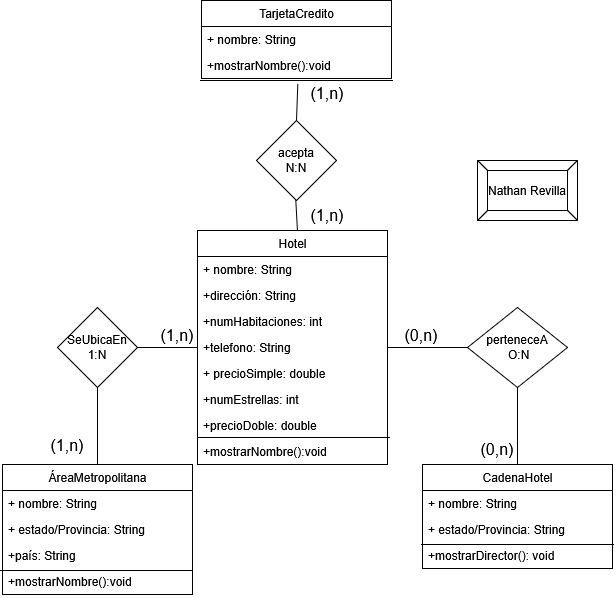

The diagram above was exported from draw.io. Its source (the exported page's mxGraphModel, read from the mxfile embedded in the PNG):
<mxGraphModel dx="1146" dy="693" grid="1" gridSize="10" guides="1" tooltips="1" connect="1" arrows="1" fold="1" page="1" pageScale="1" pageWidth="827" pageHeight="1169" background="#FFFFFF" math="0" shadow="0">
  <root>
    <mxCell id="0" />
    <mxCell id="1" parent="0" />
    <mxCell id="rZA7uTXKwKfk8e5hsUsL-1" parent="1" style="swimlane;fontStyle=0;childLayout=stackLayout;horizontal=1;startSize=26;fillColor=none;horizontalStack=0;resizeParent=1;resizeParentMax=0;resizeLast=0;collapsible=1;marginBottom=0;html=1;" value="ÁreaMetropolitana" vertex="1">
      <mxGeometry height="130" width="190" x="25" y="634" as="geometry" />
    </mxCell>
    <mxCell id="rZA7uTXKwKfk8e5hsUsL-2" parent="rZA7uTXKwKfk8e5hsUsL-1" style="text;strokeColor=none;fillColor=none;align=left;verticalAlign=top;spacingLeft=4;spacingRight=4;overflow=hidden;rotatable=0;points=[[0,0.5],[1,0.5]];portConstraint=eastwest;whiteSpace=wrap;html=1;" value="+ nombre: String" vertex="1">
      <mxGeometry height="26" width="190" y="26" as="geometry" />
    </mxCell>
    <mxCell id="rZA7uTXKwKfk8e5hsUsL-3" parent="rZA7uTXKwKfk8e5hsUsL-1" style="text;strokeColor=none;fillColor=none;align=left;verticalAlign=top;spacingLeft=4;spacingRight=4;overflow=hidden;rotatable=0;points=[[0,0.5],[1,0.5]];portConstraint=eastwest;whiteSpace=wrap;html=1;" value="+ estado/Provincia: String" vertex="1">
      <mxGeometry height="26" width="190" y="52" as="geometry" />
    </mxCell>
    <mxCell id="rZA7uTXKwKfk8e5hsUsL-4" parent="rZA7uTXKwKfk8e5hsUsL-1" style="text;strokeColor=none;fillColor=none;align=left;verticalAlign=top;spacingLeft=4;spacingRight=4;overflow=hidden;rotatable=0;points=[[0,0.5],[1,0.5]];portConstraint=eastwest;whiteSpace=wrap;html=1;" value="+país: String" vertex="1">
      <mxGeometry height="26" width="190" y="78" as="geometry" />
    </mxCell>
    <mxCell id="rZA7uTXKwKfk8e5hsUsL-5" parent="rZA7uTXKwKfk8e5hsUsL-1" style="text;strokeColor=none;fillColor=none;align=left;verticalAlign=top;spacingLeft=4;spacingRight=4;overflow=hidden;rotatable=0;points=[[0,0.5],[1,0.5]];portConstraint=eastwest;whiteSpace=wrap;html=1;" value="+mostrarNombre():void" vertex="1">
      <mxGeometry height="26" width="190" y="104" as="geometry" />
    </mxCell>
    <mxCell id="rZA7uTXKwKfk8e5hsUsL-16" edge="1" parent="rZA7uTXKwKfk8e5hsUsL-1" source="rZA7uTXKwKfk8e5hsUsL-5" style="endArrow=none;html=1;rounded=0;fontSize=12;startSize=8;endSize=8;curved=1;exitX=-0.011;exitY=0.077;exitDx=0;exitDy=0;exitPerimeter=0;entryX=1;entryY=0.077;entryDx=0;entryDy=0;entryPerimeter=0;" target="rZA7uTXKwKfk8e5hsUsL-5" value="">
      <mxGeometry height="50" relative="1" width="50" as="geometry">
        <mxPoint x="260" y="220" as="sourcePoint" />
        <mxPoint x="310" y="170" as="targetPoint" />
      </mxGeometry>
    </mxCell>
    <mxCell id="rZA7uTXKwKfk8e5hsUsL-6" parent="1" style="swimlane;fontStyle=0;childLayout=stackLayout;horizontal=1;startSize=26;fillColor=none;horizontalStack=0;resizeParent=1;resizeParentMax=0;resizeLast=0;collapsible=1;marginBottom=0;html=1;" value="CadenaHotel" vertex="1">
      <mxGeometry height="104" width="190" x="445" y="634" as="geometry" />
    </mxCell>
    <mxCell id="rZA7uTXKwKfk8e5hsUsL-7" parent="rZA7uTXKwKfk8e5hsUsL-6" style="text;strokeColor=none;fillColor=none;align=left;verticalAlign=top;spacingLeft=4;spacingRight=4;overflow=hidden;rotatable=0;points=[[0,0.5],[1,0.5]];portConstraint=eastwest;whiteSpace=wrap;html=1;" value="+ nombre: String" vertex="1">
      <mxGeometry height="26" width="190" y="26" as="geometry" />
    </mxCell>
    <mxCell id="rZA7uTXKwKfk8e5hsUsL-8" parent="rZA7uTXKwKfk8e5hsUsL-6" style="text;strokeColor=none;fillColor=none;align=left;verticalAlign=top;spacingLeft=4;spacingRight=4;overflow=hidden;rotatable=0;points=[[0,0.5],[1,0.5]];portConstraint=eastwest;whiteSpace=wrap;html=1;" value="+ estado/Provincia: String" vertex="1">
      <mxGeometry height="26" width="190" y="52" as="geometry" />
    </mxCell>
    <mxCell id="rZA7uTXKwKfk8e5hsUsL-17" edge="1" parent="rZA7uTXKwKfk8e5hsUsL-6" style="endArrow=none;html=1;rounded=0;fontSize=12;startSize=8;endSize=8;curved=1;exitX=-0.011;exitY=0.077;exitDx=0;exitDy=0;exitPerimeter=0;entryX=1;entryY=0.077;entryDx=0;entryDy=0;entryPerimeter=0;" value="">
      <mxGeometry height="50" relative="1" width="50" as="geometry">
        <mxPoint x="-1" y="80" as="sourcePoint" />
        <mxPoint x="191" y="80" as="targetPoint" />
      </mxGeometry>
    </mxCell>
    <mxCell id="rZA7uTXKwKfk8e5hsUsL-10" parent="rZA7uTXKwKfk8e5hsUsL-6" style="text;strokeColor=none;fillColor=none;align=left;verticalAlign=top;spacingLeft=4;spacingRight=4;overflow=hidden;rotatable=0;points=[[0,0.5],[1,0.5]];portConstraint=eastwest;whiteSpace=wrap;html=1;" value="+mostrarDirector(): void" vertex="1">
      <mxGeometry height="26" width="190" y="78" as="geometry" />
    </mxCell>
    <mxCell id="rZA7uTXKwKfk8e5hsUsL-11" parent="1" style="swimlane;fontStyle=0;childLayout=stackLayout;horizontal=1;startSize=26;fillColor=none;horizontalStack=0;resizeParent=1;resizeParentMax=0;resizeLast=0;collapsible=1;marginBottom=0;html=1;" value="Hotel" vertex="1">
      <mxGeometry height="234" width="190" x="220" y="400" as="geometry" />
    </mxCell>
    <mxCell id="rZA7uTXKwKfk8e5hsUsL-12" parent="rZA7uTXKwKfk8e5hsUsL-11" style="text;strokeColor=none;fillColor=none;align=left;verticalAlign=top;spacingLeft=4;spacingRight=4;overflow=hidden;rotatable=0;points=[[0,0.5],[1,0.5]];portConstraint=eastwest;whiteSpace=wrap;html=1;" value="+ nombre: String" vertex="1">
      <mxGeometry height="26" width="190" y="26" as="geometry" />
    </mxCell>
    <mxCell id="rZA7uTXKwKfk8e5hsUsL-13" parent="rZA7uTXKwKfk8e5hsUsL-11" style="text;strokeColor=none;fillColor=none;align=left;verticalAlign=top;spacingLeft=4;spacingRight=4;overflow=hidden;rotatable=0;points=[[0,0.5],[1,0.5]];portConstraint=eastwest;whiteSpace=wrap;html=1;" value="+dirección: String" vertex="1">
      <mxGeometry height="26" width="190" y="52" as="geometry" />
    </mxCell>
    <mxCell id="rZA7uTXKwKfk8e5hsUsL-14" parent="rZA7uTXKwKfk8e5hsUsL-11" style="text;strokeColor=none;fillColor=none;align=left;verticalAlign=top;spacingLeft=4;spacingRight=4;overflow=hidden;rotatable=0;points=[[0,0.5],[1,0.5]];portConstraint=eastwest;whiteSpace=wrap;html=1;" value="+numHabitaciones: int" vertex="1">
      <mxGeometry height="26" width="190" y="78" as="geometry" />
    </mxCell>
    <mxCell id="rZA7uTXKwKfk8e5hsUsL-19" parent="rZA7uTXKwKfk8e5hsUsL-11" style="text;strokeColor=none;fillColor=none;align=left;verticalAlign=top;spacingLeft=4;spacingRight=4;overflow=hidden;rotatable=0;points=[[0,0.5],[1,0.5]];portConstraint=eastwest;whiteSpace=wrap;html=1;" value="+telefono: String" vertex="1">
      <mxGeometry height="26" width="190" y="104" as="geometry" />
    </mxCell>
    <mxCell id="rZA7uTXKwKfk8e5hsUsL-20" parent="rZA7uTXKwKfk8e5hsUsL-11" style="text;strokeColor=none;fillColor=none;align=left;verticalAlign=top;spacingLeft=4;spacingRight=4;overflow=hidden;rotatable=0;points=[[0,0.5],[1,0.5]];portConstraint=eastwest;whiteSpace=wrap;html=1;" value="+ precioSimple: double" vertex="1">
      <mxGeometry height="26" width="190" y="130" as="geometry" />
    </mxCell>
    <mxCell id="rZA7uTXKwKfk8e5hsUsL-21" parent="rZA7uTXKwKfk8e5hsUsL-11" style="text;strokeColor=none;fillColor=none;align=left;verticalAlign=top;spacingLeft=4;spacingRight=4;overflow=hidden;rotatable=0;points=[[0,0.5],[1,0.5]];portConstraint=eastwest;whiteSpace=wrap;html=1;" value="+numEstrellas: int" vertex="1">
      <mxGeometry height="26" width="190" y="156" as="geometry" />
    </mxCell>
    <mxCell id="rZA7uTXKwKfk8e5hsUsL-22" parent="rZA7uTXKwKfk8e5hsUsL-11" style="text;strokeColor=none;fillColor=none;align=left;verticalAlign=top;spacingLeft=4;spacingRight=4;overflow=hidden;rotatable=0;points=[[0,0.5],[1,0.5]];portConstraint=eastwest;whiteSpace=wrap;html=1;" value="+precioDoble: double" vertex="1">
      <mxGeometry height="26" width="190" y="182" as="geometry" />
    </mxCell>
    <mxCell id="rZA7uTXKwKfk8e5hsUsL-18" edge="1" parent="rZA7uTXKwKfk8e5hsUsL-11" style="endArrow=none;html=1;rounded=0;fontSize=12;startSize=8;endSize=8;curved=1;exitX=-0.011;exitY=0.077;exitDx=0;exitDy=0;exitPerimeter=0;entryX=1;entryY=0.077;entryDx=0;entryDy=0;entryPerimeter=0;" value="">
      <mxGeometry height="50" relative="1" width="50" as="geometry">
        <mxPoint y="207" as="sourcePoint" />
        <mxPoint x="192" y="207" as="targetPoint" />
      </mxGeometry>
    </mxCell>
    <mxCell id="rZA7uTXKwKfk8e5hsUsL-15" parent="rZA7uTXKwKfk8e5hsUsL-11" style="text;strokeColor=none;fillColor=none;align=left;verticalAlign=top;spacingLeft=4;spacingRight=4;overflow=hidden;rotatable=0;points=[[0,0.5],[1,0.5]];portConstraint=eastwest;whiteSpace=wrap;html=1;" value="+mostrarNombre():void" vertex="1">
      <mxGeometry height="26" width="190" y="208" as="geometry" />
    </mxCell>
    <mxCell id="rZA7uTXKwKfk8e5hsUsL-23" parent="1" style="swimlane;fontStyle=0;childLayout=stackLayout;horizontal=1;startSize=26;fillColor=none;horizontalStack=0;resizeParent=1;resizeParentMax=0;resizeLast=0;collapsible=1;marginBottom=0;html=1;" value="TarjetaCredito" vertex="1">
      <mxGeometry height="78" width="190" x="224" y="170" as="geometry" />
    </mxCell>
    <mxCell id="rZA7uTXKwKfk8e5hsUsL-24" parent="rZA7uTXKwKfk8e5hsUsL-23" style="text;strokeColor=none;fillColor=none;align=left;verticalAlign=top;spacingLeft=4;spacingRight=4;overflow=hidden;rotatable=0;points=[[0,0.5],[1,0.5]];portConstraint=eastwest;whiteSpace=wrap;html=1;" value="+ nombre: String" vertex="1">
      <mxGeometry height="26" width="190" y="26" as="geometry" />
    </mxCell>
    <mxCell id="rZA7uTXKwKfk8e5hsUsL-26" edge="1" parent="rZA7uTXKwKfk8e5hsUsL-23" style="endArrow=none;html=1;rounded=0;fontSize=12;startSize=8;endSize=8;curved=1;exitX=-0.011;exitY=0.077;exitDx=0;exitDy=0;exitPerimeter=0;entryX=1;entryY=0.077;entryDx=0;entryDy=0;entryPerimeter=0;" value="">
      <mxGeometry height="50" relative="1" width="50" as="geometry">
        <mxPoint x="-1" y="80" as="sourcePoint" />
        <mxPoint x="191" y="80" as="targetPoint" />
      </mxGeometry>
    </mxCell>
    <mxCell id="rZA7uTXKwKfk8e5hsUsL-27" parent="rZA7uTXKwKfk8e5hsUsL-23" style="text;strokeColor=none;fillColor=none;align=left;verticalAlign=top;spacingLeft=4;spacingRight=4;overflow=hidden;rotatable=0;points=[[0,0.5],[1,0.5]];portConstraint=eastwest;whiteSpace=wrap;html=1;" value="+mostrarNombre():void" vertex="1">
      <mxGeometry height="26" width="190" y="52" as="geometry" />
    </mxCell>
    <mxCell id="rZA7uTXKwKfk8e5hsUsL-32" edge="1" parent="1" style="edgeStyle=none;curved=1;rounded=0;orthogonalLoop=1;jettySize=auto;html=1;fontSize=12;startSize=8;endSize=8;entryX=0.53;entryY=0.005;entryDx=0;entryDy=0;entryPerimeter=0;strokeColor=default;endArrow=none;endFill=0;exitX=0.5;exitY=1;exitDx=0;exitDy=0;" value="">
      <mxGeometry relative="1" as="geometry">
        <mxPoint x="318.1500000000001" y="368.83000000000004" as="sourcePoint" />
        <mxPoint x="319.85" y="399.9999999999999" as="targetPoint" />
      </mxGeometry>
    </mxCell>
    <mxCell id="rZA7uTXKwKfk8e5hsUsL-28" parent="1" style="rhombus;whiteSpace=wrap;html=1;" value="&lt;div&gt;acepta&lt;/div&gt;&lt;div&gt;N:N&lt;/div&gt;" vertex="1">
      <mxGeometry height="80" width="80" x="279" y="290" as="geometry" />
    </mxCell>
    <mxCell id="rZA7uTXKwKfk8e5hsUsL-36" edge="1" parent="1" source="rZA7uTXKwKfk8e5hsUsL-29" style="edgeStyle=none;curved=1;rounded=0;orthogonalLoop=1;jettySize=auto;html=1;entryX=0.5;entryY=0;entryDx=0;entryDy=0;fontSize=12;startSize=8;endSize=8;endArrow=none;endFill=0;" target="rZA7uTXKwKfk8e5hsUsL-1">
      <mxGeometry relative="1" as="geometry" />
    </mxCell>
    <mxCell id="rZA7uTXKwKfk8e5hsUsL-29" parent="1" style="rhombus;whiteSpace=wrap;html=1;" value="&lt;div&gt;SeUbicaEn&lt;/div&gt;&lt;div&gt;1:N&lt;/div&gt;" vertex="1">
      <mxGeometry height="80" width="80" x="80" y="477" as="geometry" />
    </mxCell>
    <mxCell id="rZA7uTXKwKfk8e5hsUsL-34" edge="1" parent="1" source="rZA7uTXKwKfk8e5hsUsL-30" style="edgeStyle=none;curved=1;rounded=0;orthogonalLoop=1;jettySize=auto;html=1;fontSize=12;startSize=8;endSize=8;entryX=1;entryY=0.5;entryDx=0;entryDy=0;endArrow=none;endFill=0;" target="rZA7uTXKwKfk8e5hsUsL-19" value="">
      <mxGeometry relative="1" as="geometry" />
    </mxCell>
    <mxCell id="rZA7uTXKwKfk8e5hsUsL-35" edge="1" parent="1" source="rZA7uTXKwKfk8e5hsUsL-30" style="edgeStyle=none;curved=1;rounded=0;orthogonalLoop=1;jettySize=auto;html=1;entryX=0.5;entryY=0;entryDx=0;entryDy=0;fontSize=12;startSize=8;endSize=8;endArrow=none;endFill=0;" target="rZA7uTXKwKfk8e5hsUsL-6">
      <mxGeometry relative="1" as="geometry" />
    </mxCell>
    <mxCell id="rZA7uTXKwKfk8e5hsUsL-30" parent="1" style="rhombus;whiteSpace=wrap;html=1;" value="&lt;div&gt;perteneceA&lt;/div&gt;&lt;div&gt;&amp;nbsp;O:N&lt;/div&gt;" vertex="1">
      <mxGeometry height="80" width="100" x="490" y="477" as="geometry" />
    </mxCell>
    <mxCell id="rZA7uTXKwKfk8e5hsUsL-31" edge="1" parent="1" source="rZA7uTXKwKfk8e5hsUsL-28" style="endArrow=none;html=1;rounded=0;fontSize=12;startSize=8;endSize=8;curved=1;exitX=0.5;exitY=0;exitDx=0;exitDy=0;entryX=0.507;entryY=1.211;entryDx=0;entryDy=0;entryPerimeter=0;" target="rZA7uTXKwKfk8e5hsUsL-27" value="">
      <mxGeometry height="50" relative="1" width="50" as="geometry">
        <mxPoint x="319" y="280" as="sourcePoint" />
        <mxPoint x="320" y="250" as="targetPoint" />
      </mxGeometry>
    </mxCell>
    <mxCell id="rZA7uTXKwKfk8e5hsUsL-33" edge="1" parent="1" source="rZA7uTXKwKfk8e5hsUsL-19" style="edgeStyle=none;curved=1;rounded=0;orthogonalLoop=1;jettySize=auto;html=1;entryX=1;entryY=0.5;entryDx=0;entryDy=0;fontSize=12;startSize=8;endSize=8;endArrow=none;endFill=0;exitX=0;exitY=0.5;exitDx=0;exitDy=0;" target="rZA7uTXKwKfk8e5hsUsL-29">
      <mxGeometry relative="1" as="geometry" />
    </mxCell>
    <mxCell id="rZA7uTXKwKfk8e5hsUsL-38" parent="1" style="labelPosition=center;verticalLabelPosition=middle;align=center;html=1;shape=mxgraph.basic.button;dx=10;whiteSpace=wrap;" value="Nathan Revilla" vertex="1">
      <mxGeometry height="60" width="100" x="500" y="330" as="geometry" />
    </mxCell>
    <mxCell id="rZA7uTXKwKfk8e5hsUsL-39" parent="1" style="text;html=1;whiteSpace=wrap;strokeColor=none;fillColor=none;align=center;verticalAlign=middle;rounded=0;fontSize=16;" value="(1,n)" vertex="1">
      <mxGeometry height="30" width="60" x="170" y="490" as="geometry" />
    </mxCell>
    <mxCell id="rZA7uTXKwKfk8e5hsUsL-44" parent="1" style="text;html=1;whiteSpace=wrap;strokeColor=none;fillColor=none;align=center;verticalAlign=middle;rounded=0;fontSize=16;" value="(1,n)" vertex="1">
      <mxGeometry height="30" width="60" x="60" y="600" as="geometry" />
    </mxCell>
    <mxCell id="rZA7uTXKwKfk8e5hsUsL-45" parent="1" style="text;html=1;whiteSpace=wrap;strokeColor=none;fillColor=none;align=center;verticalAlign=middle;rounded=0;fontSize=16;" value="(1,n)" vertex="1">
      <mxGeometry height="30" width="60" x="320" y="370" as="geometry" />
    </mxCell>
    <mxCell id="rZA7uTXKwKfk8e5hsUsL-48" parent="1" style="text;html=1;whiteSpace=wrap;strokeColor=none;fillColor=none;align=center;verticalAlign=middle;rounded=0;fontSize=16;" value="(1,n)" vertex="1">
      <mxGeometry height="30" width="60" x="320" y="248" as="geometry" />
    </mxCell>
    <mxCell id="rZA7uTXKwKfk8e5hsUsL-49" parent="1" style="text;html=1;whiteSpace=wrap;strokeColor=none;fillColor=none;align=center;verticalAlign=middle;rounded=0;fontSize=16;" value="(0,n)" vertex="1">
      <mxGeometry height="30" width="60" x="414" y="490" as="geometry" />
    </mxCell>
    <mxCell id="rZA7uTXKwKfk8e5hsUsL-50" parent="1" style="text;html=1;whiteSpace=wrap;strokeColor=none;fillColor=none;align=center;verticalAlign=middle;rounded=0;fontSize=16;" value="(0,n)" vertex="1">
      <mxGeometry height="30" width="60" x="490" y="604" as="geometry" />
    </mxCell>
  </root>
</mxGraphModel>